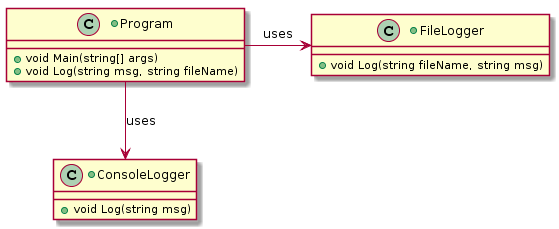

The diagram above was rendered by PlantUML. Its source (embedded in the PNG):
@startuml
+class ConsoleLogger {
  +void Log(string msg)
}
+class FileLogger {
  +void Log(string fileName, string msg)
}
+class Program {
    +void Main(string[] args)
    +void Log(string msg, string fileName)
}
FileLogger <-right- Program : uses
ConsoleLogger <-Down- Program : uses
@enduml